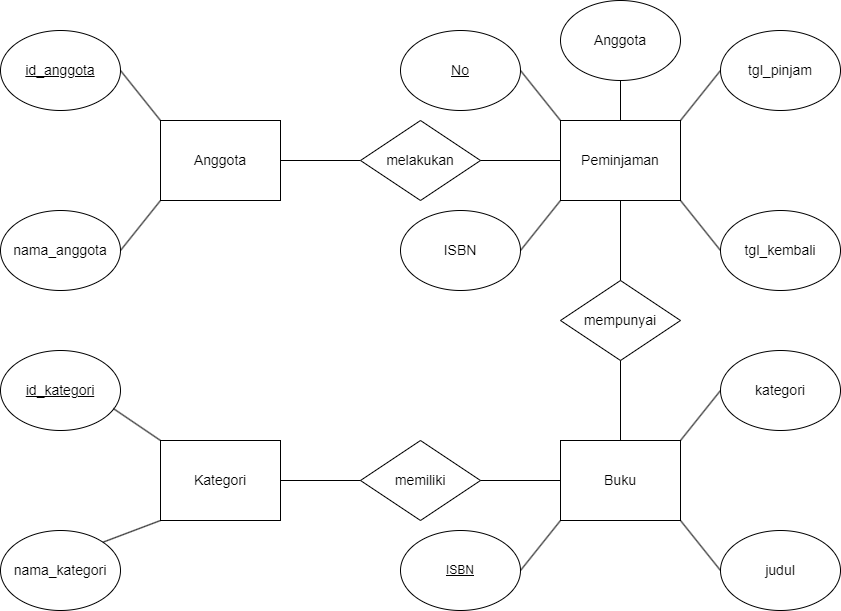

The diagram above was exported from draw.io. Its source (the exported page's mxGraphModel, read from the mxfile embedded in the PNG):
<mxGraphModel dx="1720" dy="1020" grid="1" gridSize="10" guides="1" tooltips="1" connect="1" arrows="1" fold="1" page="1" pageScale="1" pageWidth="1100" pageHeight="850" math="0" shadow="0">
  <root>
    <mxCell id="0" />
    <mxCell id="1" parent="0" />
    <mxCell id="WGK1r5Wkk-9FK4VEZlOg-2" value="&lt;font style=&quot;font-size: 14px;&quot;&gt;Anggota&lt;/font&gt;" style="whiteSpace=wrap;html=1;align=center;" vertex="1" parent="1">
      <mxGeometry x="160" y="240" width="120" height="80" as="geometry" />
    </mxCell>
    <mxCell id="WGK1r5Wkk-9FK4VEZlOg-3" value="&lt;font style=&quot;font-size: 14px;&quot;&gt;id_anggota&lt;/font&gt;" style="ellipse;whiteSpace=wrap;html=1;align=center;fontStyle=4;" vertex="1" parent="1">
      <mxGeometry y="150" width="120" height="80" as="geometry" />
    </mxCell>
    <mxCell id="WGK1r5Wkk-9FK4VEZlOg-4" value="" style="endArrow=none;html=1;rounded=0;exitX=1;exitY=0.5;exitDx=0;exitDy=0;entryX=0;entryY=0;entryDx=0;entryDy=0;" edge="1" parent="1" source="WGK1r5Wkk-9FK4VEZlOg-3" target="WGK1r5Wkk-9FK4VEZlOg-2">
      <mxGeometry relative="1" as="geometry">
        <mxPoint x="120" y="210" as="sourcePoint" />
        <mxPoint x="280" y="210" as="targetPoint" />
      </mxGeometry>
    </mxCell>
    <mxCell id="WGK1r5Wkk-9FK4VEZlOg-5" value="&lt;font style=&quot;font-size: 14px;&quot;&gt;nama_anggota&lt;/font&gt;" style="ellipse;whiteSpace=wrap;html=1;align=center;" vertex="1" parent="1">
      <mxGeometry y="330" width="120" height="80" as="geometry" />
    </mxCell>
    <mxCell id="WGK1r5Wkk-9FK4VEZlOg-6" value="" style="endArrow=none;html=1;rounded=0;exitX=0;exitY=1;exitDx=0;exitDy=0;entryX=1;entryY=0.5;entryDx=0;entryDy=0;" edge="1" parent="1" source="WGK1r5Wkk-9FK4VEZlOg-2" target="WGK1r5Wkk-9FK4VEZlOg-5">
      <mxGeometry relative="1" as="geometry">
        <mxPoint x="100" y="290" as="sourcePoint" />
        <mxPoint x="90" y="370" as="targetPoint" />
      </mxGeometry>
    </mxCell>
    <mxCell id="WGK1r5Wkk-9FK4VEZlOg-7" value="" style="endArrow=none;html=1;rounded=0;entryX=0;entryY=0.5;entryDx=0;entryDy=0;exitX=1;exitY=0.5;exitDx=0;exitDy=0;" edge="1" parent="1" source="WGK1r5Wkk-9FK4VEZlOg-2" target="WGK1r5Wkk-9FK4VEZlOg-15">
      <mxGeometry relative="1" as="geometry">
        <mxPoint x="250" y="260" as="sourcePoint" />
        <mxPoint x="274.64466094067257" y="285.85786437626905" as="targetPoint" />
      </mxGeometry>
    </mxCell>
    <mxCell id="WGK1r5Wkk-9FK4VEZlOg-8" value="&lt;font style=&quot;font-size: 14px;&quot;&gt;Peminjaman&lt;/font&gt;" style="whiteSpace=wrap;html=1;align=center;" vertex="1" parent="1">
      <mxGeometry x="560" y="240" width="120" height="80" as="geometry" />
    </mxCell>
    <mxCell id="WGK1r5Wkk-9FK4VEZlOg-9" value="&lt;font style=&quot;font-size: 14px;&quot;&gt;No&lt;/font&gt;" style="ellipse;whiteSpace=wrap;html=1;align=center;fontStyle=4;" vertex="1" parent="1">
      <mxGeometry x="400" y="150" width="120" height="80" as="geometry" />
    </mxCell>
    <mxCell id="WGK1r5Wkk-9FK4VEZlOg-10" value="" style="endArrow=none;html=1;rounded=0;exitX=1;exitY=0.5;exitDx=0;exitDy=0;entryX=0;entryY=0;entryDx=0;entryDy=0;" edge="1" parent="1" source="WGK1r5Wkk-9FK4VEZlOg-9" target="WGK1r5Wkk-9FK4VEZlOg-8">
      <mxGeometry relative="1" as="geometry">
        <mxPoint x="570" y="210" as="sourcePoint" />
        <mxPoint x="730" y="210" as="targetPoint" />
      </mxGeometry>
    </mxCell>
    <mxCell id="WGK1r5Wkk-9FK4VEZlOg-11" value="&lt;font style=&quot;font-size: 14px;&quot;&gt;tgl_pinjam&lt;/font&gt;" style="ellipse;whiteSpace=wrap;html=1;align=center;" vertex="1" parent="1">
      <mxGeometry x="720" y="150" width="120" height="80" as="geometry" />
    </mxCell>
    <mxCell id="WGK1r5Wkk-9FK4VEZlOg-12" value="&lt;font style=&quot;font-size: 14px;&quot;&gt;ISBN&lt;/font&gt;" style="ellipse;whiteSpace=wrap;html=1;align=center;" vertex="1" parent="1">
      <mxGeometry x="400" y="330" width="120" height="80" as="geometry" />
    </mxCell>
    <mxCell id="WGK1r5Wkk-9FK4VEZlOg-13" value="" style="endArrow=none;html=1;rounded=0;exitX=0;exitY=1;exitDx=0;exitDy=0;entryX=1;entryY=0.5;entryDx=0;entryDy=0;" edge="1" parent="1" source="WGK1r5Wkk-9FK4VEZlOg-8" target="WGK1r5Wkk-9FK4VEZlOg-12">
      <mxGeometry relative="1" as="geometry">
        <mxPoint x="550" y="290" as="sourcePoint" />
        <mxPoint x="710" y="290" as="targetPoint" />
      </mxGeometry>
    </mxCell>
    <mxCell id="WGK1r5Wkk-9FK4VEZlOg-14" value="" style="endArrow=none;html=1;rounded=0;exitX=1;exitY=0;exitDx=0;exitDy=0;entryX=0;entryY=0.5;entryDx=0;entryDy=0;" edge="1" parent="1" source="WGK1r5Wkk-9FK4VEZlOg-8" target="WGK1r5Wkk-9FK4VEZlOg-11">
      <mxGeometry relative="1" as="geometry">
        <mxPoint x="740" y="270" as="sourcePoint" />
        <mxPoint x="747.5735931288073" y="271.7157287525383" as="targetPoint" />
      </mxGeometry>
    </mxCell>
    <mxCell id="WGK1r5Wkk-9FK4VEZlOg-15" value="&lt;font style=&quot;font-size: 14px;&quot;&gt;melakukan&lt;/font&gt;" style="shape=rhombus;perimeter=rhombusPerimeter;whiteSpace=wrap;html=1;align=center;" vertex="1" parent="1">
      <mxGeometry x="360" y="240" width="120" height="80" as="geometry" />
    </mxCell>
    <mxCell id="WGK1r5Wkk-9FK4VEZlOg-16" value="&lt;font style=&quot;font-size: 14px;&quot;&gt;Buku&lt;/font&gt;" style="whiteSpace=wrap;html=1;align=center;" vertex="1" parent="1">
      <mxGeometry x="560" y="560" width="120" height="80" as="geometry" />
    </mxCell>
    <mxCell id="WGK1r5Wkk-9FK4VEZlOg-17" value="ISBN" style="ellipse;whiteSpace=wrap;html=1;align=center;fontStyle=4;" vertex="1" parent="1">
      <mxGeometry x="400" y="650" width="120" height="80" as="geometry" />
    </mxCell>
    <mxCell id="WGK1r5Wkk-9FK4VEZlOg-18" value="" style="endArrow=none;html=1;rounded=0;exitX=1;exitY=0.5;exitDx=0;exitDy=0;entryX=0;entryY=1;entryDx=0;entryDy=0;" edge="1" parent="1" source="WGK1r5Wkk-9FK4VEZlOg-17" target="WGK1r5Wkk-9FK4VEZlOg-16">
      <mxGeometry relative="1" as="geometry">
        <mxPoint x="650" y="430" as="sourcePoint" />
        <mxPoint x="810" y="430" as="targetPoint" />
      </mxGeometry>
    </mxCell>
    <mxCell id="WGK1r5Wkk-9FK4VEZlOg-19" value="&lt;font style=&quot;font-size: 14px;&quot;&gt;kategori&lt;/font&gt;" style="ellipse;whiteSpace=wrap;html=1;align=center;" vertex="1" parent="1">
      <mxGeometry x="720" y="470" width="120" height="80" as="geometry" />
    </mxCell>
    <mxCell id="WGK1r5Wkk-9FK4VEZlOg-20" value="&lt;font style=&quot;font-size: 14px;&quot;&gt;judul&lt;/font&gt;" style="ellipse;whiteSpace=wrap;html=1;align=center;" vertex="1" parent="1">
      <mxGeometry x="720" y="650" width="120" height="80" as="geometry" />
    </mxCell>
    <mxCell id="WGK1r5Wkk-9FK4VEZlOg-21" value="" style="endArrow=none;html=1;rounded=0;exitX=1;exitY=1;exitDx=0;exitDy=0;entryX=0;entryY=0.5;entryDx=0;entryDy=0;" edge="1" parent="1" source="WGK1r5Wkk-9FK4VEZlOg-16" target="WGK1r5Wkk-9FK4VEZlOg-20">
      <mxGeometry relative="1" as="geometry">
        <mxPoint x="560" y="560" as="sourcePoint" />
        <mxPoint x="720" y="560" as="targetPoint" />
      </mxGeometry>
    </mxCell>
    <mxCell id="WGK1r5Wkk-9FK4VEZlOg-22" value="" style="endArrow=none;html=1;rounded=0;exitX=1;exitY=0;exitDx=0;exitDy=0;entryX=0;entryY=0.5;entryDx=0;entryDy=0;" edge="1" parent="1" source="WGK1r5Wkk-9FK4VEZlOg-16" target="WGK1r5Wkk-9FK4VEZlOg-19">
      <mxGeometry relative="1" as="geometry">
        <mxPoint x="750" y="540" as="sourcePoint" />
        <mxPoint x="910" y="540" as="targetPoint" />
      </mxGeometry>
    </mxCell>
    <mxCell id="WGK1r5Wkk-9FK4VEZlOg-23" value="&lt;font style=&quot;font-size: 14px;&quot;&gt;Anggota&lt;/font&gt;" style="ellipse;whiteSpace=wrap;html=1;align=center;" vertex="1" parent="1">
      <mxGeometry x="560" y="120" width="120" height="80" as="geometry" />
    </mxCell>
    <mxCell id="WGK1r5Wkk-9FK4VEZlOg-24" value="" style="endArrow=none;html=1;rounded=0;exitX=0.5;exitY=0;exitDx=0;exitDy=0;entryX=0.5;entryY=1;entryDx=0;entryDy=0;" edge="1" parent="1" source="WGK1r5Wkk-9FK4VEZlOg-8" target="WGK1r5Wkk-9FK4VEZlOg-23">
      <mxGeometry relative="1" as="geometry">
        <mxPoint x="680" y="200" as="sourcePoint" />
        <mxPoint x="900" y="190" as="targetPoint" />
      </mxGeometry>
    </mxCell>
    <mxCell id="WGK1r5Wkk-9FK4VEZlOg-25" value="" style="endArrow=none;html=1;rounded=0;entryX=0;entryY=0.5;entryDx=0;entryDy=0;exitX=1;exitY=0.5;exitDx=0;exitDy=0;" edge="1" parent="1" source="WGK1r5Wkk-9FK4VEZlOg-15" target="WGK1r5Wkk-9FK4VEZlOg-8">
      <mxGeometry relative="1" as="geometry">
        <mxPoint x="510" y="280" as="sourcePoint" />
        <mxPoint x="540" y="310" as="targetPoint" />
      </mxGeometry>
    </mxCell>
    <mxCell id="WGK1r5Wkk-9FK4VEZlOg-26" value="" style="endArrow=none;html=1;rounded=0;exitX=1;exitY=1;exitDx=0;exitDy=0;entryX=0;entryY=0.5;entryDx=0;entryDy=0;" edge="1" parent="1" source="WGK1r5Wkk-9FK4VEZlOg-8" target="WGK1r5Wkk-9FK4VEZlOg-27">
      <mxGeometry relative="1" as="geometry">
        <mxPoint x="720" y="270" as="sourcePoint" />
        <mxPoint x="737.5735931288073" y="371.71572875253787" as="targetPoint" />
      </mxGeometry>
    </mxCell>
    <mxCell id="WGK1r5Wkk-9FK4VEZlOg-27" value="&lt;font style=&quot;font-size: 14px;&quot;&gt;tgl_kembali&lt;/font&gt;" style="ellipse;whiteSpace=wrap;html=1;align=center;" vertex="1" parent="1">
      <mxGeometry x="720" y="330" width="120" height="80" as="geometry" />
    </mxCell>
    <mxCell id="WGK1r5Wkk-9FK4VEZlOg-28" value="&lt;font style=&quot;font-size: 14px;&quot;&gt;mempunyai&lt;/font&gt;" style="shape=rhombus;perimeter=rhombusPerimeter;whiteSpace=wrap;html=1;align=center;" vertex="1" parent="1">
      <mxGeometry x="560" y="400" width="120" height="80" as="geometry" />
    </mxCell>
    <mxCell id="WGK1r5Wkk-9FK4VEZlOg-29" value="&lt;font style=&quot;font-size: 14px;&quot;&gt;memiliki&lt;/font&gt;" style="shape=rhombus;perimeter=rhombusPerimeter;whiteSpace=wrap;html=1;align=center;" vertex="1" parent="1">
      <mxGeometry x="360" y="560" width="120" height="80" as="geometry" />
    </mxCell>
    <mxCell id="WGK1r5Wkk-9FK4VEZlOg-30" value="" style="endArrow=none;html=1;rounded=0;exitX=0.5;exitY=1;exitDx=0;exitDy=0;entryX=0.5;entryY=0;entryDx=0;entryDy=0;" edge="1" parent="1" source="WGK1r5Wkk-9FK4VEZlOg-28" target="WGK1r5Wkk-9FK4VEZlOg-16">
      <mxGeometry relative="1" as="geometry">
        <mxPoint x="420" y="480" as="sourcePoint" />
        <mxPoint x="580" y="480" as="targetPoint" />
      </mxGeometry>
    </mxCell>
    <mxCell id="WGK1r5Wkk-9FK4VEZlOg-31" value="" style="endArrow=none;html=1;rounded=0;exitX=0.5;exitY=1;exitDx=0;exitDy=0;entryX=0.5;entryY=0;entryDx=0;entryDy=0;" edge="1" parent="1" source="WGK1r5Wkk-9FK4VEZlOg-8" target="WGK1r5Wkk-9FK4VEZlOg-28">
      <mxGeometry relative="1" as="geometry">
        <mxPoint x="420" y="410" as="sourcePoint" />
        <mxPoint x="620" y="350" as="targetPoint" />
      </mxGeometry>
    </mxCell>
    <mxCell id="WGK1r5Wkk-9FK4VEZlOg-32" value="" style="endArrow=none;html=1;rounded=0;exitX=0;exitY=0.5;exitDx=0;exitDy=0;entryX=1;entryY=0.5;entryDx=0;entryDy=0;" edge="1" parent="1" source="WGK1r5Wkk-9FK4VEZlOg-29" target="WGK1r5Wkk-9FK4VEZlOg-34">
      <mxGeometry relative="1" as="geometry">
        <mxPoint x="400" y="710" as="sourcePoint" />
        <mxPoint x="560" y="710" as="targetPoint" />
      </mxGeometry>
    </mxCell>
    <mxCell id="WGK1r5Wkk-9FK4VEZlOg-33" value="" style="endArrow=none;html=1;rounded=0;exitX=0;exitY=0.5;exitDx=0;exitDy=0;entryX=1;entryY=0.5;entryDx=0;entryDy=0;" edge="1" parent="1" source="WGK1r5Wkk-9FK4VEZlOg-16" target="WGK1r5Wkk-9FK4VEZlOg-29">
      <mxGeometry relative="1" as="geometry">
        <mxPoint x="580" y="599" as="sourcePoint" />
        <mxPoint x="740" y="599" as="targetPoint" />
      </mxGeometry>
    </mxCell>
    <mxCell id="WGK1r5Wkk-9FK4VEZlOg-34" value="&lt;font style=&quot;font-size: 14px;&quot;&gt;Kategori&lt;/font&gt;" style="whiteSpace=wrap;html=1;align=center;" vertex="1" parent="1">
      <mxGeometry x="160" y="560" width="120" height="80" as="geometry" />
    </mxCell>
    <mxCell id="WGK1r5Wkk-9FK4VEZlOg-35" value="&lt;font style=&quot;font-size: 14px;&quot;&gt;id_kategori&lt;/font&gt;" style="ellipse;whiteSpace=wrap;html=1;align=center;fontStyle=4;" vertex="1" parent="1">
      <mxGeometry y="470" width="120" height="80" as="geometry" />
    </mxCell>
    <mxCell id="WGK1r5Wkk-9FK4VEZlOg-36" value="" style="endArrow=none;html=1;rounded=0;exitX=0.94;exitY=0.725;exitDx=0;exitDy=0;exitPerimeter=0;entryX=0;entryY=0;entryDx=0;entryDy=0;" edge="1" parent="1" source="WGK1r5Wkk-9FK4VEZlOg-35" target="WGK1r5Wkk-9FK4VEZlOg-34">
      <mxGeometry relative="1" as="geometry">
        <mxPoint x="170" y="540" as="sourcePoint" />
        <mxPoint x="330" y="540" as="targetPoint" />
      </mxGeometry>
    </mxCell>
    <mxCell id="WGK1r5Wkk-9FK4VEZlOg-37" value="&lt;font style=&quot;font-size: 14px;&quot;&gt;nama_kategori&lt;/font&gt;" style="ellipse;whiteSpace=wrap;html=1;align=center;" vertex="1" parent="1">
      <mxGeometry y="650" width="120" height="80" as="geometry" />
    </mxCell>
    <mxCell id="WGK1r5Wkk-9FK4VEZlOg-38" value="" style="endArrow=none;html=1;rounded=0;exitX=0;exitY=1;exitDx=0;exitDy=0;entryX=1;entryY=0;entryDx=0;entryDy=0;" edge="1" parent="1" source="WGK1r5Wkk-9FK4VEZlOg-34" target="WGK1r5Wkk-9FK4VEZlOg-37">
      <mxGeometry relative="1" as="geometry">
        <mxPoint x="150" y="620" as="sourcePoint" />
        <mxPoint x="310" y="620" as="targetPoint" />
      </mxGeometry>
    </mxCell>
  </root>
</mxGraphModel>